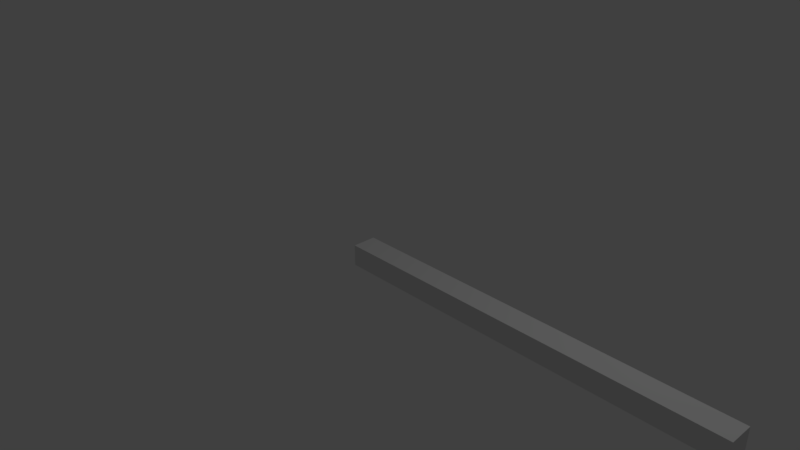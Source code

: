 # Source: Barrel.blend  (saved by Blender 2.79.0; exported with 4.5.12 LTS)
import bpy
from mathutils import Matrix  # noqa: F401  (used for matrix-valued properties, if any)

bpy.ops.wm.read_factory_settings(use_empty=True)
scene = bpy.context.scene
scene.name = 'Scene'

# ---- collections
col_collection_1 = bpy.data.collections.new('Collection 1'); scene.collection.children.link(col_collection_1)

# ---- materials (node trees are filled in below, after node groups)
mat_material = bpy.data.materials.new('Material')
mat_material.alpha_threshold = 0.0
mat_material.use_transparent_shadow = False
mat_material.roughness = 0.5
mat_material.line_color = (0.0, 0.0, 0.0, 1.0)

# ---- material node trees

# ---- world
world_world = bpy.data.worlds.new('World'); scene.world = world_world
world_world.color = (0.05088, 0.05088, 0.05088)
world_world.use_sun_shadow = False
world_world.sun_shadow_jitter_overblur = 0.0
world_world.cycles.sampling_method = 'MANUAL'

# ---- cameras
cam_camera = bpy.data.cameras.new('Camera')
cam_camera.clip_end = 100.0
cam_camera.lens = 35.0
cam_camera.sensor_width = 32.0
cam_camera.sensor_height = 18.0
cam_camera.ortho_scale = 7.314
cam_camera.dof.focus_distance = 0.0
cam_camera.dof.aperture_fstop = 128.0

# ---- lights
light_lamp = bpy.data.lights.new('Lamp', 'POINT')
light_lamp.transmission_factor = 0.0
light_lamp.cutoff_distance = 30.0
light_lamp.energy = 100.0
light_lamp.shadow_buffer_clip_start = 1.001
light_lamp.shadow_soft_size = 0.1
light_lamp.shadow_maximum_resolution = 0.006
light_lamp.use_absolute_resolution = True

# ---- meshes
me_cube = bpy.data.meshes.new('Cube')
me_cube.from_pydata([(0.1588, -2.096, -0.1396), (0.1588, -2.096, 0.1416), (0.1588, 3.07, -0.1396), (0.1588, 3.07, 0.1416), (0.1588, 3.07, -0.002213), (0.1588, -1.096, -0.1396), (0.1588, -1.096, 0.1416), (0.1588, -2.096, -0.002213), (0.1588, -1.096, -0.002213), (-0.1588, -2.096, -0.1396), (-0.1588, -2.096, 0.1416), (-0.1588, 3.07, -0.1396), (-0.1588, 3.07, 0.1416), (-1.25e-08, 3.07, -0.1396), (-1.25e-08, 3.07, 0.1416), (-0.1588, 3.07, -0.002213), (-0.1588, -1.096, -0.1396), (-0.1588, -1.096, 0.1416), (-0.1588, -2.096, -0.002213), (-1.25e-08, -2.096, -0.1396), (-1.25e-08, -2.096, 0.1416), (-1.25e-08, -1.096, 0.1416), (-1.25e-08, -1.096, -0.1396), (-1.25e-08, -2.096, -0.002213), (-0.1588, -1.096, -0.002213), (-1.25e-08, 3.07, -0.002213)], [], [(25, 14, 3, 4), (8, 6, 1, 7), (22, 5, 0, 19), (6, 21, 20, 1), (3, 14, 21, 6), (13, 2, 5, 22), (0, 7, 23, 19), (7, 1, 20, 23), (5, 8, 7, 0), (2, 4, 8, 5), (4, 3, 6, 8), (13, 25, 4, 2), (25, 15, 12, 14), (24, 18, 10, 17), (22, 19, 9, 16), (17, 10, 20, 21), (12, 17, 21, 14), (13, 22, 16, 11), (9, 19, 23, 18), (18, 23, 20, 10), (16, 9, 18, 24), (11, 16, 24, 15), (15, 24, 17, 12), (13, 11, 15, 25)])
me_cube.materials.append(mat_material)
me_cube.use_remesh_preserve_volume = False
me_cube.use_remesh_preserve_attributes = False
me_cube.use_mirror_vertex_groups = False
me_cube.update()

# ---- objects
ob_cube = bpy.data.objects.new('Cube', me_cube)
ob_lamp = bpy.data.objects.new('Lamp', light_lamp)
ob_camera = bpy.data.objects.new('Camera', cam_camera)

# ---- transforms, parenting, visibility, modifiers, constraints
ob_cube.location = (2.0, 0.0, 0.0)
ob_cube.rotation_euler = (0.0, 0.0, 4.712)
ob_cube.lock_rotations_4d = False
ob_cube.empty_display_type = 'ARROWS'
ob_cube.lineart.crease_threshold = 0.0
ob_lamp.location = (4.076, 1.005, 5.904)
ob_lamp.rotation_euler = (0.6503, 0.05522, 1.866)
ob_lamp.lock_rotations_4d = False
ob_lamp.empty_display_type = 'ARROWS'
ob_lamp.color = (0.0, 0.0, 0.0, 0.0)
ob_lamp.lineart.crease_threshold = 0.0
ob_camera.location = (7.481, -6.508, 5.344)
ob_camera.rotation_euler = (1.109, 0.0, 0.8149)
ob_camera.lock_rotations_4d = False
ob_camera.empty_display_type = 'ARROWS'
ob_camera.color = (0.0, 0.0, 0.0, 0.0)
ob_camera.display_type = 'WIRE'
ob_camera.lineart.crease_threshold = 0.0

# ---- collection membership
col_collection_1.objects.link(ob_cube)
col_collection_1.objects.link(ob_lamp)
col_collection_1.objects.link(ob_camera)

# ---- scene / render settings (as saved in the file)
scene.camera = ob_camera
scene.frame_start = 1; scene.frame_end = 250; scene.frame_set(1)
scene.render.engine = 'BLENDER_EEVEE_NEXT'
scene.render.resolution_percentage = 50
scene.render.dither_intensity = 0.0
scene.cycles.use_denoising = False
scene.cycles.samples = 128
scene.cycles.sampling_pattern = 'TABULATED_SOBOL'
scene.cycles.use_adaptive_sampling = False
scene.cycles.use_light_tree = False
scene.cycles.blur_glossy = 0.0
scene.cycles.sample_clamp_indirect = 0.0
scene.view_settings.view_transform = 'Standard'
bpy.context.view_layer.update()
